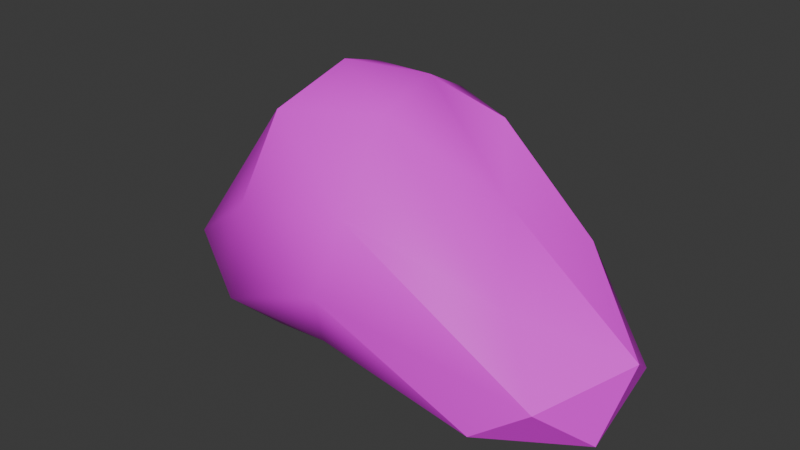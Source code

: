 # Source: Boulder.blend  (saved by Blender 4.3.34; exported with 4.5.12 LTS)
import bpy
from mathutils import Matrix  # noqa: F401  (used for matrix-valued properties, if any)

bpy.ops.wm.read_factory_settings(use_empty=True)
scene = bpy.context.scene
scene.name = 'Scene'

# ---- collections
col_collection = bpy.data.collections.new('Collection'); scene.collection.children.link(col_collection)

# ---- images (referenced by path relative to the original .blend; pixels are not part of the script)
import os
ASSET_DIR = os.environ.get("B2B_ASSET_DIR", "")  # directory of the original .blend (textures are referenced by path, not embedded)
HERE = os.path.dirname(os.path.abspath(__file__))  # packed textures are extracted next to this script under _unpacked/

def load_image(name, relpath, width, height, colorspace="sRGB"):
    """Load a texture the original file referenced (path relative to the .blend, or extracted next to this script)."""
    p = next((c for c in (os.path.join(HERE, relpath), os.path.join(ASSET_DIR, relpath)) if relpath and os.path.exists(c)), "")
    if p:
        img = bpy.data.images.load(p, check_existing=True)
        img.name = name
    else:  # same state as the original file: an image datablock whose file is absent (Cycles renders it pink)
        img = bpy.data.images.new(name, width, height)
        img.source = "FILE"
        img.filepath = "//" + (relpath or name)
    img.colorspace_settings.name = colorspace
    return img
img_turret_texture = load_image('Turret_Texture', 'Turret_Texture.png', 1024, 1024, 'sRGB')

# ---- materials (node trees are filled in below, after node groups)
mat_turret_material = bpy.data.materials.new('Turret_Material')
mat_turret_material.alpha_threshold = 0.0
mat_turret_material.roughness = 0.5
mat_turret_material.line_color = (0.0, 0.0, 0.0, 1.0)

# ---- material node trees
mat_turret_material.use_nodes = True; mat_turret_material.node_tree.nodes.clear()
_N = mat_turret_material.node_tree.nodes; _L = mat_turret_material.node_tree.links
n0 = _N.new('ShaderNodeOutputMaterial'); n0.name = 'Material Output'; n0.location = (300, 300)
n1 = _N.new('ShaderNodeBsdfPrincipled'); n1.name = 'Principled BSDF'; n1.location = (10, 300)
n1.inputs[3].default_value = 1.45
n2 = _N.new('ShaderNodeTexImage'); n2.name = 'Image Texture'; n2.location = (-280, 280)
n2.image = img_turret_texture
n2.interpolation = 'Closest'
_L.new(n1.outputs[0], n0.inputs[0])
_L.new(n2.outputs[0], n1.inputs[0])
n0.is_active_output = True

# ---- world
world_world = bpy.data.worlds.new('World'); scene.world = world_world
world_world.use_nodes = True; world_world.node_tree.nodes.clear()
_N = world_world.node_tree.nodes; _L = world_world.node_tree.links
n0 = _N.new('ShaderNodeOutputWorld'); n0.name = 'World Output'; n0.location = (300, 300)
n1 = _N.new('ShaderNodeBackground'); n1.name = 'Background'; n1.location = (10, 300)
n1.inputs[0].default_value = (0.05088, 0.05088, 0.05088, 1.0)
_L.new(n1.outputs[0], n0.inputs[0])
n0.is_active_output = True
world_world.color = (0.05088, 0.05088, 0.05088)
world_world.sun_shadow_jitter_overblur = 0.0

# ---- meshes
me_cylinder_022 = bpy.data.meshes.new('Cylinder.022')
me_cylinder_022.from_pydata([(3.821, 0.659, -0.299), (2.396, -0.9269, 0.8347), (2.436, -1.81, -0.7643), (0.935, 0.3137, -1.255), (0.7102, 1.852, 0.6605), (0.8385, 1.132, 2.68), (-1.934, -1.81, 1.422), (-2.158, -0.8946, -1.2), (-1.646, 1.407, -0.4217), (-1.579, 1.884, 2.155), (-1.499, 0.1333, 3.366), (-3.989, 0.54, 0.1302), (3.871, -0.7609, -0.8497), (4.066, -0.1109, 0.2628), (3.326, -1.597, -0.1113), (1.591, 0.1373, 1.893), (2.489, 1.174, 1.12), (2.859, 0.5268, -1.098), (2.003, -0.8914, -1.322), (2.159, 1.583, 0.2605), (0.9257, 1.348, -0.5425), (0.9339, 1.742, 1.893), (-0.03064, -0.6736, 3.048), (-0.251, 0.6698, 3.255), (0.01707, -2.291, 0.755), (0.1179, -1.77, 1.84), (-0.4995, -0.4969, -1.055), (-0.3058, -1.777, -0.3374), (-0.4568, 1.816, -0.06364), (-0.4977, 0.935, -1.066), (-0.3997, 1.686, 2.738), (-0.4134, 2.037, 1.478), (-1.872, -0.9936, 2.779), (-2.573, -1.606, -0.5326), (-2.18, 0.3981, -1.207), (-1.802, 1.876, 0.8626), (-1.791, 1.216, 2.999), (-4.417, -0.5358, -0.3021), (-2.913, 0.2757, 2.152), (-3.778, -0.2002, -1.152), (-3.047, 1.172, -0.2226), (-2.74, 1.378, 1.706)], [], [(0, 13, 12), (1, 13, 15), (0, 12, 17), (0, 17, 19), (0, 19, 16), (1, 15, 22), (2, 14, 24), (3, 18, 26), (4, 20, 28), (5, 21, 30), (1, 22, 25), (2, 24, 27), (3, 26, 29), (4, 28, 31), (5, 30, 23), (6, 32, 37), (7, 33, 39), (8, 34, 40), (9, 35, 41), (10, 36, 38), (38, 41, 11), (38, 36, 41), (36, 9, 41), (41, 40, 11), (41, 35, 40), (35, 8, 40), (40, 39, 11), (40, 34, 39), (34, 7, 39), (39, 37, 11), (39, 33, 37), (33, 6, 37), (37, 38, 11), (37, 32, 38), (32, 10, 38), (23, 36, 10), (23, 30, 36), (30, 9, 36), (31, 35, 9), (31, 28, 35), (28, 8, 35), (29, 34, 8), (29, 26, 34), (26, 7, 34), (27, 33, 7), (27, 24, 33), (24, 6, 33), (25, 32, 6), (25, 22, 32), (22, 10, 32), (30, 31, 9), (30, 21, 31), (21, 4, 31), (28, 29, 8), (28, 20, 29), (20, 3, 29), (26, 27, 7), (26, 18, 27), (18, 2, 27), (24, 25, 6), (24, 14, 25), (14, 1, 25), (22, 23, 10), (22, 15, 23), (15, 5, 23), (16, 21, 5), (16, 19, 21), (19, 4, 21), (19, 20, 4), (19, 17, 20), (17, 3, 20), (17, 18, 3), (17, 12, 18), (12, 2, 18), (15, 16, 5), (15, 13, 16), (13, 0, 16), (12, 14, 2), (12, 13, 14), (13, 1, 14)])
me_cylinder_022.polygons.foreach_set('use_smooth', [True] * 80)
_uv = me_cylinder_022.uv_layers.new(name='UVMap')
_uv.uv.foreach_set('vector', [0.1585, 0.5003, 0.1394, 0.4947, 0.1387, 0.4665, 0.1119, 0.5186, 0.1394, 0.4947, 0.128, 0.5409, 0.1585, 0.5003, 0.1387, 0.4665, 0.1871, 0.5053, 0.1585, 0.5003, 0.1871, 0.5053, 0.1724, 0.534, 0.1585, 0.5003, 0.1724, 0.534, 0.1532, 0.5309, 0.1119, 0.5186, 0.128, 0.5409, 0.109, 0.5696, 0.07777, 0.498, 0.105, 0.4944, 0.06396, 0.5602, 0.2155, 0.5485, 0.2249, 0.499, 0.238, 0.6013, 0.1769, 0.5632, 0.1967, 0.5562, 0.1891, 0.5902, 0.1407, 0.5607, 0.1566, 0.5599, 0.1461, 0.58, 0.1119, 0.5186, 0.109, 0.5696, 0.08413, 0.5633, 0.07777, 0.498, 0.06396, 0.5602, 0.04258, 0.5639, 0.2155, 0.5485, 0.238, 0.6013, 0.2112, 0.5958, 0.1769, 0.5632, 0.1891, 0.5902, 0.1656, 0.5834, 0.1407, 0.5607, 0.1461, 0.58, 0.1293, 0.5754, 0.07928, 0.6053, 0.1014, 0.5973, 0.1093, 0.6602, 0.03575, 0.6358, 0.05542, 0.6306, 0.1162, 0.6841, 0.1848, 0.621, 0.1903, 0.6501, 0.1587, 0.6446, 0.1511, 0.5994, 0.1665, 0.6114, 0.1436, 0.6194, 0.1197, 0.5916, 0.1355, 0.5978, 0.1234, 0.6181, 0.1234, 0.6181, 0.1436, 0.6194, 0.1306, 0.6521, 0.1234, 0.6181, 0.1355, 0.5978, 0.1436, 0.6194, 0.1355, 0.5978, 0.1511, 0.5994, 0.1436, 0.6194, 0.1436, 0.6194, 0.1587, 0.6446, 0.1306, 0.6521, 0.1436, 0.6194, 0.1665, 0.6114, 0.1587, 0.6446, 0.1665, 0.6114, 0.1848, 0.621, 0.1587, 0.6446, 0.1587, 0.6446, 0.1162, 0.6841, 0.1306, 0.6521, 0.1587, 0.6446, 0.1903, 0.6501, 0.1162, 0.6841, 0.1903, 0.6501, 0.2066, 0.6674, 0.1162, 0.6841, 0.1162, 0.6841, 0.1093, 0.6602, 0.1306, 0.6521, 0.1162, 0.6841, 0.05542, 0.6306, 0.1093, 0.6602, 0.05542, 0.6306, 0.07928, 0.6053, 0.1093, 0.6602, 0.1093, 0.6602, 0.1234, 0.6181, 0.1306, 0.6521, 0.1093, 0.6602, 0.1014, 0.5973, 0.1234, 0.6181, 0.1014, 0.5973, 0.1197, 0.5916, 0.1234, 0.6181, 0.1293, 0.5754, 0.1355, 0.5978, 0.1197, 0.5916, 0.1293, 0.5754, 0.1461, 0.58, 0.1355, 0.5978, 0.1461, 0.58, 0.1511, 0.5994, 0.1355, 0.5978, 0.1656, 0.5834, 0.1665, 0.6114, 0.1511, 0.5994, 0.1656, 0.5834, 0.1891, 0.5902, 0.1665, 0.6114, 0.1891, 0.5902, 0.1848, 0.621, 0.1665, 0.6114, 0.2112, 0.5958, 0.1903, 0.6501, 0.1848, 0.621, 0.2112, 0.5958, 0.238, 0.6013, 0.1903, 0.6501, 0.238, 0.6013, 0.2066, 0.6674, 0.1903, 0.6501, 0.04258, 0.5639, 0.05542, 0.6306, 0.03575, 0.6358, 0.04258, 0.5639, 0.06396, 0.5602, 0.05542, 0.6306, 0.06396, 0.5602, 0.07928, 0.6053, 0.05542, 0.6306, 0.08413, 0.5633, 0.1014, 0.5973, 0.07928, 0.6053, 0.08413, 0.5633, 0.109, 0.5696, 0.1014, 0.5973, 0.109, 0.5696, 0.1197, 0.5916, 0.1014, 0.5973, 0.1461, 0.58, 0.1656, 0.5834, 0.1511, 0.5994, 0.1461, 0.58, 0.1566, 0.5599, 0.1656, 0.5834, 0.1566, 0.5599, 0.1769, 0.5632, 0.1656, 0.5834, 0.1891, 0.5902, 0.2112, 0.5958, 0.1848, 0.621, 0.1891, 0.5902, 0.1967, 0.5562, 0.2112, 0.5958, 0.1967, 0.5562, 0.2155, 0.5485, 0.2112, 0.5958, 0.01517, 0.5661, 0.04258, 0.5639, 0.03575, 0.6358, 0.01517, 0.5661, 0.05521, 0.4886, 0.04258, 0.5639, 0.05521, 0.4886, 0.07777, 0.498, 0.04258, 0.5639, 0.06396, 0.5602, 0.08413, 0.5633, 0.07928, 0.6053, 0.06396, 0.5602, 0.105, 0.4944, 0.08413, 0.5633, 0.105, 0.4944, 0.1119, 0.5186, 0.08413, 0.5633, 0.109, 0.5696, 0.1293, 0.5754, 0.1197, 0.5916, 0.109, 0.5696, 0.128, 0.5409, 0.1293, 0.5754, 0.128, 0.5409, 0.1407, 0.5607, 0.1293, 0.5754, 0.1532, 0.5309, 0.1566, 0.5599, 0.1407, 0.5607, 0.1532, 0.5309, 0.1724, 0.534, 0.1566, 0.5599, 0.1724, 0.534, 0.1769, 0.5632, 0.1566, 0.5599, 0.1724, 0.534, 0.1967, 0.5562, 0.1769, 0.5632, 0.1724, 0.534, 0.1871, 0.5053, 0.1967, 0.5562, 0.1871, 0.5053, 0.2155, 0.5485, 0.1967, 0.5562, 0.1871, 0.5053, 0.2249, 0.499, 0.2155, 0.5485, 0.1871, 0.5053, 0.1387, 0.4665, 0.2249, 0.499, 0.1387, 0.4665, 0.07777, 0.498, 0.05521, 0.4886, 0.128, 0.5409, 0.1532, 0.5309, 0.1407, 0.5607, 0.128, 0.5409, 0.1394, 0.4947, 0.1532, 0.5309, 0.1394, 0.4947, 0.1585, 0.5003, 0.1532, 0.5309, 0.1387, 0.4665, 0.105, 0.4944, 0.07777, 0.498, 0.1387, 0.4665, 0.1394, 0.4947, 0.105, 0.4944, 0.1394, 0.4947, 0.1119, 0.5186, 0.105, 0.4944])
me_cylinder_022.materials.append(mat_turret_material)
me_cylinder_022.update()

# ---- objects
ob_turrethead = bpy.data.objects.new('TurretHead', me_cylinder_022)

# ---- transforms, parenting, visibility, modifiers, constraints
ob_turrethead.location = (0.0, 0.0, 1.017)
_m = ob_turrethead.modifiers.new('EdgeSplit', 'EDGE_SPLIT')

# ---- collection membership
col_collection.objects.link(ob_turrethead)

# ---- scene / render settings (as saved in the file)
scene.frame_start = 1; scene.frame_end = 250; scene.frame_set(1)
scene.render.engine = 'BLENDER_EEVEE_NEXT'
bpy.context.view_layer.update()

# ---- added for rendering (the .blend has no active camera and no usable light): camera, sun
cam_auto = bpy.data.cameras.new('AutoCamera')
cam_auto.lens = 50.0
cam_auto.sensor_width = 36.0
cam_auto.clip_end = 1000.0
ob_auto_camera = bpy.data.objects.new('AutoCamera', cam_auto)
scene.collection.objects.link(ob_auto_camera)
ob_auto_camera.location = (9.64536, -11.9116, 9.89531)
ob_auto_camera.rotation_euler = (1.09748, -7.21219e-08, 0.694738)
scene.camera = ob_auto_camera
light_auto_sun = bpy.data.lights.new('AutoSun', 'SUN')
light_auto_sun.energy = 3.0
light_auto_sun.angle = 0.0523599
ob_auto_sun = bpy.data.objects.new('AutoSun', light_auto_sun)
scene.collection.objects.link(ob_auto_sun)
ob_auto_sun.rotation_euler = (0.872665, 0.174533, 0.523599)
bpy.context.view_layer.update()
